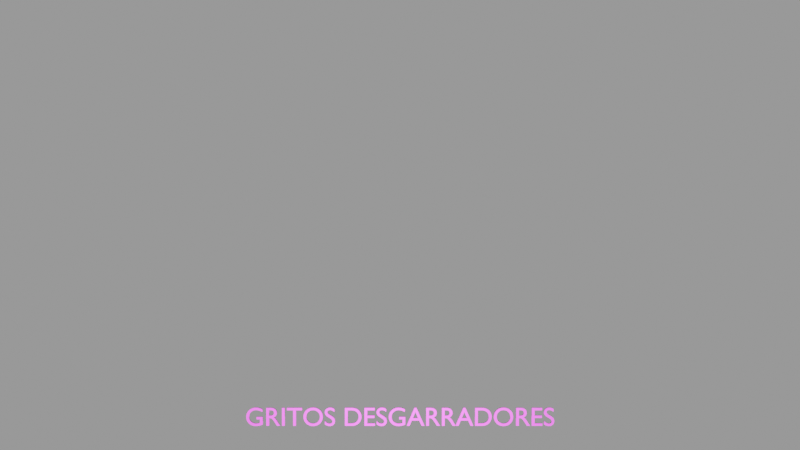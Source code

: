 # Source: Texts.blend  (saved by Blender 3.4.6; exported with 4.5.12 LTS)
import bpy
from mathutils import Matrix  # noqa: F401  (used for matrix-valued properties, if any)

bpy.ops.wm.read_factory_settings(use_empty=True)
scene = bpy.context.scene
scene.name = 'Scene'

# ---- images (referenced by path relative to the original .blend; pixels are not part of the script)
import os
ASSET_DIR = os.environ.get("B2B_ASSET_DIR", "")  # directory of the original .blend (textures are referenced by path, not embedded)
HERE = os.path.dirname(os.path.abspath(__file__))  # packed textures are extracted next to this script under _unpacked/

def load_image(name, relpath, width, height, colorspace="sRGB"):
    """Load a texture the original file referenced (path relative to the .blend, or extracted next to this script)."""
    p = next((c for c in (os.path.join(HERE, relpath), os.path.join(ASSET_DIR, relpath)) if relpath and os.path.exists(c)), "")
    if p:
        img = bpy.data.images.load(p, check_existing=True)
        img.name = name
    else:  # same state as the original file: an image datablock whose file is absent (Cycles renders it pink)
        img = bpy.data.images.new(name, width, height)
        img.source = "FILE"
        img.filepath = "//" + (relpath or name)
    img.colorspace_settings.name = colorspace
    return img
img_texturescom_metal_steelbattered_1k_metallic_png = load_image('TexturesCom_Metal_SteelBattered_1K_metallic.png', 'steel_battered_PBRMat/TexturesCom_Metal_SteelBattered_1K_metallic.png', 1024, 1024, 'sRGB')
img_texturescom_metal_steelbattered_1k_normal_png = load_image('TexturesCom_Metal_SteelBattered_1K_normal.png', 'steel_battered_PBRMat/TexturesCom_Metal_SteelBattered_1K_normal.png', 1024, 1024, 'sRGB')
img_texturescom_metal_steelbattered_1k_height_png = load_image('TexturesCom_Metal_SteelBattered_1K_height.png', 'steel_battered_PBRMat/TexturesCom_Metal_SteelBattered_1K_height.png', 1024, 1024, 'sRGB')
img_texturescom_metal_steelbattered_1k_ao_png = load_image('TexturesCom_Metal_SteelBattered_1K_ao.png', 'steel_battered_PBRMat/TexturesCom_Metal_SteelBattered_1K_ao.png', 1024, 1024, 'sRGB')
img_texturescom_metal_steelbattered_1k_roughness_png = load_image('TexturesCom_Metal_SteelBattered_1K_roughness.png', 'steel_battered_PBRMat/TexturesCom_Metal_SteelBattered_1K_roughness.png', 1024, 1024, 'sRGB')
img_texturescom_metal_steelbattered_1k_albedo_png_002 = load_image('TexturesCom_Metal_SteelBattered_1K_albedo.png.002', 'steel_battered_PBRMat/TexturesCom_Metal_SteelBattered_1K_albedo.png', 1024, 1024, 'sRGB')
img_texturescom_metal_steelbattered_1k_metallic_png_003 = load_image('TexturesCom_Metal_SteelBattered_1K_metallic.png.003', 'steel_battered/TexturesCom_Metal_SteelBattered_1K_metallic.png', 1024, 1024, 'sRGB')
img_texturescom_metal_steelbattered_1k_normal_png_003 = load_image('TexturesCom_Metal_SteelBattered_1K_normal.png.003', 'steel_battered/TexturesCom_Metal_SteelBattered_1K_normal.png', 1024, 1024, 'sRGB')
img_texturescom_metal_steelbattered_1k_height_png_003 = load_image('TexturesCom_Metal_SteelBattered_1K_height.png.003', 'steel_battered/TexturesCom_Metal_SteelBattered_1K_height.png', 1024, 1024, 'sRGB')
img_texturescom_metal_steelbattered_1k_ao_png_003 = load_image('TexturesCom_Metal_SteelBattered_1K_ao.png.003', 'steel_battered/TexturesCom_Metal_SteelBattered_1K_ao.png', 1024, 1024, 'sRGB')
img_texturescom_metal_steelbattered_1k_roughness_png_003 = load_image('TexturesCom_Metal_SteelBattered_1K_roughness.png.003', 'steel_battered/TexturesCom_Metal_SteelBattered_1K_roughness.png', 1024, 1024, 'sRGB')
img_texturescom_metal_steelbattered_1k_albedo_png_003 = load_image('TexturesCom_Metal_SteelBattered_1K_albedo.png.003', 'steel_battered/TexturesCom_Metal_SteelBattered_1K_albedo.png', 1024, 1024, 'sRGB')

# ---- materials (node trees are filled in below, after node groups)
mat_steel_battered = bpy.data.materials.new('steel battered')
mat_steel_battered_002 = bpy.data.materials.new('steel battered.002')

# ---- material node trees
mat_steel_battered.use_nodes = True; mat_steel_battered.node_tree.nodes.clear()
_N = mat_steel_battered.node_tree.nodes; _L = mat_steel_battered.node_tree.links
n0 = _N.new('ShaderNodeOutputMaterial'); n0.name = 'Material Output'; n0.location = (-183, 200)
n1 = _N.new('ShaderNodeMixShader'); n1.name = 'Mix Shader'; n1.location = (-423, 410)
n2 = _N.new('ShaderNodeNormal'); n2.name = 'Normal'; n2.location = (-1824, -424)
n3 = _N.new('ShaderNodeTexImage'); n3.name = 'Image Texture.004'; n3.location = (-2488, 692)
n3.image = img_texturescom_metal_steelbattered_1k_metallic_png
n4 = _N.new('ShaderNodeTexImage'); n4.name = 'Image Texture'; n4.location = (-2461, -494)
n4.image = img_texturescom_metal_steelbattered_1k_normal_png
n5 = _N.new('ShaderNodeTexImage'); n5.name = 'Image Texture.001'; n5.location = (-2476, -169)
n5.width = 242
n5.image = img_texturescom_metal_steelbattered_1k_height_png
n6 = _N.new('ShaderNodeDisplacement'); n6.name = 'Displacement'; n6.location = (-1145, -441)
n7 = _N.new('ShaderNodeBsdfPrincipled'); n7.name = 'Principled BSDF'; n7.location = (-710, 174)
n7.distribution = 'GGX'
n7.subsurface_method = 'RANDOM_WALK_SKIN'
n7.inputs[3].default_value = 1.45
n7.inputs[27].default_value = (0.2709, 0.2709, 0.2709, 1.0)
n7.inputs[28].default_value = 1.0
n8 = _N.new('ShaderNodeValToRGB'); n8.name = 'ColorRamp'; n8.location = (-1108, 473)
while len(n8.color_ramp.elements) > 1: n8.color_ramp.elements.remove(n8.color_ramp.elements[-1])
n8.color_ramp.elements[0].position = 0.0; n8.color_ramp.elements[0].color = (0.0, 0.0, 0.0, 1.0)
_e = n8.color_ramp.elements.new(0.6727); _e.color = (1.0, 1.0, 1.0, 1.0)
n9 = _N.new('ShaderNodeAmbientOcclusion'); n9.name = 'Ambient Occlusion'; n9.location = (-1282, 111)
n10 = _N.new('ShaderNodeTexImage'); n10.name = 'Image Texture.002'; n10.location = (-2481, 116)
n10.width = 303
n10.image = img_texturescom_metal_steelbattered_1k_ao_png
n11 = _N.new('ShaderNodeTexImage'); n11.name = 'Image Texture.003'; n11.location = (-2486, 407)
n11.image = img_texturescom_metal_steelbattered_1k_roughness_png
n12 = _N.new('ShaderNodeTexImage'); n12.name = 'Image Texture.005'; n12.location = (-2476, 985)
n12.image = img_texturescom_metal_steelbattered_1k_albedo_png_002
n13 = _N.new('ShaderNodeAttribute'); n13.name = 'Attribute'; n13.location = (-3218, -32)
n13.attribute_name = 'position'
n14 = _N.new('ShaderNodeMapping'); n14.name = 'Mapping'; n14.location = (-2913, -184)
n15 = _N.new('ShaderNodeTexCoord'); n15.name = 'Texture Coordinate'; n15.location = (-3459, -288)
n16 = _N.new('ShaderNodeVectorMath'); n16.name = 'Vector Math'; n16.location = (-3226, -254)
n16.operation = 'MULTIPLY'
n16.inputs[1].default_value = (5.0, 1.0, 18.8)
_L.new(n4.outputs[0], n2.inputs[0])
_L.new(n2.outputs[0], n9.inputs[2])
_L.new(n2.outputs[0], n6.inputs[3])
_L.new(n2.outputs[0], n7.inputs[5])
_L.new(n5.outputs[0], n6.inputs[0])
_L.new(n6.outputs[0], n0.inputs[2])
_L.new(n1.outputs[0], n0.inputs[0])
_L.new(n7.outputs[0], n1.inputs[2])
_L.new(n8.outputs[0], n1.inputs[0])
_L.new(n9.outputs[0], n8.inputs[0])
_L.new(n10.outputs[0], n9.inputs[0])
_L.new(n11.outputs[0], n7.inputs[2])
_L.new(n3.outputs[0], n7.inputs[1])
_L.new(n12.outputs[0], n7.inputs[0])
_L.new(n14.outputs[0], n11.inputs[0])
_L.new(n14.outputs[0], n10.inputs[0])
_L.new(n14.outputs[0], n5.inputs[0])
_L.new(n14.outputs[0], n4.inputs[0])
_L.new(n14.outputs[0], n12.inputs[0])
_L.new(n14.outputs[0], n3.inputs[0])
_L.new(n15.outputs[0], n16.inputs[0])
_L.new(n16.outputs[0], n14.inputs[0])
n0.is_active_output = True
mat_steel_battered_002.use_nodes = True; mat_steel_battered_002.node_tree.nodes.clear()
_N = mat_steel_battered_002.node_tree.nodes; _L = mat_steel_battered_002.node_tree.links
n0 = _N.new('ShaderNodeOutputMaterial'); n0.name = 'Material Output'; n0.location = (-183, 200)
n1 = _N.new('ShaderNodeMixShader'); n1.name = 'Mix Shader'; n1.location = (-423, 410)
n2 = _N.new('ShaderNodeNormal'); n2.name = 'Normal'; n2.location = (-1824, -424)
n3 = _N.new('ShaderNodeTexImage'); n3.name = 'Image Texture.004'; n3.location = (-2488, 692)
n3.image = img_texturescom_metal_steelbattered_1k_metallic_png_003
n4 = _N.new('ShaderNodeTexImage'); n4.name = 'Image Texture'; n4.location = (-2461, -494)
n4.image = img_texturescom_metal_steelbattered_1k_normal_png_003
n5 = _N.new('ShaderNodeTexImage'); n5.name = 'Image Texture.001'; n5.location = (-2476, -169)
n5.width = 242
n5.image = img_texturescom_metal_steelbattered_1k_height_png_003
n6 = _N.new('ShaderNodeDisplacement'); n6.name = 'Displacement'; n6.location = (-1145, -441)
n7 = _N.new('ShaderNodeBsdfPrincipled'); n7.name = 'Principled BSDF'; n7.location = (-710, 174)
n7.distribution = 'GGX'
n7.subsurface_method = 'RANDOM_WALK_SKIN'
n7.inputs[3].default_value = 1.45
n7.inputs[27].default_value = (0.0, 0.0, 0.0, 1.0)
n7.inputs[28].default_value = 1.0
n8 = _N.new('ShaderNodeValToRGB'); n8.name = 'ColorRamp'; n8.location = (-1108, 473)
while len(n8.color_ramp.elements) > 1: n8.color_ramp.elements.remove(n8.color_ramp.elements[-1])
n8.color_ramp.elements[0].position = 0.0; n8.color_ramp.elements[0].color = (0.0, 0.0, 0.0, 1.0)
_e = n8.color_ramp.elements.new(0.6727); _e.color = (1.0, 1.0, 1.0, 1.0)
n9 = _N.new('ShaderNodeAmbientOcclusion'); n9.name = 'Ambient Occlusion'; n9.location = (-1282, 111)
n10 = _N.new('ShaderNodeTexImage'); n10.name = 'Image Texture.002'; n10.location = (-2481, 116)
n10.width = 303
n10.image = img_texturescom_metal_steelbattered_1k_ao_png_003
n11 = _N.new('ShaderNodeTexImage'); n11.name = 'Image Texture.003'; n11.location = (-2486, 407)
n11.image = img_texturescom_metal_steelbattered_1k_roughness_png_003
n12 = _N.new('ShaderNodeTexImage'); n12.name = 'Image Texture.005'; n12.location = (-2476, 985)
n12.image = img_texturescom_metal_steelbattered_1k_albedo_png_003
n13 = _N.new('ShaderNodeAttribute'); n13.name = 'Attribute'; n13.location = (-3218, -32)
n13.attribute_name = 'position'
n14 = _N.new('ShaderNodeMapping'); n14.name = 'Mapping'; n14.location = (-2913, -184)
n15 = _N.new('ShaderNodeTexCoord'); n15.name = 'Texture Coordinate'; n15.location = (-3459, -288)
n16 = _N.new('ShaderNodeVectorMath'); n16.name = 'Vector Math'; n16.location = (-3226, -254)
n16.operation = 'MULTIPLY'
n16.inputs[1].default_value = (5.0, 1.0, 18.8)
_L.new(n4.outputs[0], n2.inputs[0])
_L.new(n2.outputs[0], n9.inputs[2])
_L.new(n2.outputs[0], n6.inputs[3])
_L.new(n2.outputs[0], n7.inputs[5])
_L.new(n5.outputs[0], n6.inputs[0])
_L.new(n6.outputs[0], n0.inputs[2])
_L.new(n1.outputs[0], n0.inputs[0])
_L.new(n7.outputs[0], n1.inputs[2])
_L.new(n8.outputs[0], n1.inputs[0])
_L.new(n9.outputs[0], n8.inputs[0])
_L.new(n10.outputs[0], n9.inputs[0])
_L.new(n11.outputs[0], n7.inputs[2])
_L.new(n3.outputs[0], n7.inputs[1])
_L.new(n12.outputs[0], n7.inputs[0])
_L.new(n14.outputs[0], n11.inputs[0])
_L.new(n14.outputs[0], n10.inputs[0])
_L.new(n14.outputs[0], n5.inputs[0])
_L.new(n14.outputs[0], n4.inputs[0])
_L.new(n14.outputs[0], n12.inputs[0])
_L.new(n14.outputs[0], n3.inputs[0])
_L.new(n15.outputs[0], n16.inputs[0])
_L.new(n16.outputs[0], n14.inputs[0])
n0.is_active_output = True

# ---- world
world_world = bpy.data.worlds.new('World'); scene.world = world_world
world_world.use_nodes = True; world_world.node_tree.nodes.clear()
_N = world_world.node_tree.nodes; _L = world_world.node_tree.links
n0 = _N.new('ShaderNodeOutputWorld'); n0.name = 'World Output'; n0.location = (300, 300)
n1 = _N.new('ShaderNodeBackground'); n1.name = 'Background'; n1.location = (10, 300)
n1.inputs[0].default_value = (1.0, 1.0, 1.0, 1.0)
n1.inputs[1].default_value = 0.3
_L.new(n1.outputs[0], n0.inputs[0])
n0.is_active_output = True
world_world.color = (0.05088, 0.05088, 0.05088)
world_world.use_sun_shadow = False
world_world.sun_shadow_jitter_overblur = 0.0

# ---- cameras
cam_camera_001 = bpy.data.cameras.new('Camera.001')
cam_camera_001.show_background_images = True

# ---- lights
light_sun = bpy.data.lights.new('Sun', 'SUN')
light_sun.color = (1.0, 0.401, 0.2365)
light_sun.transmission_factor = 0.0
light_sun.energy = 5.03
light_sun.shadow_soft_size = 5.925
light_sun_001 = bpy.data.lights.new('Sun.001', 'SUN')
light_sun_001.transmission_factor = 0.0
light_sun_001.energy = 5.03
light_sun_001.shadow_soft_size = 5.925

# ---- curves / text
txt_text = bpy.data.curves.new('Text', 'FONT')
txt_text.dimensions = '2D'
txt_text.body = 'GRITOS DESGARRADORES'
txt_text.materials.append(mat_steel_battered)
txt_text.extrude = 0.05
txt_text.align_x = 'CENTER'
txt_text.align_y = 'CENTER'
txt_text_002 = bpy.data.curves.new('Text.002', 'FONT')
txt_text_002.dimensions = '2D'
txt_text_002.body = '1 - MI CAMINO\n\n2 - ADRENALINA EN MIS VENAS\n\n3 - TU ESCUELA\n\n4 - MECANISMO PERVERSO\n\n5 - EXTINCIÓN (APOCALIPSIS)\n'
txt_text_002.materials.append(mat_steel_battered_002)
txt_text_002.extrude = 0.05
txt_text_002.align_y = 'CENTER'

# ---- objects
ob_sunep = bpy.data.objects.new('SunEP', light_sun)
ob_camera = bpy.data.objects.new('Camera', cam_camera_001)
ob_subtitulos_animados = bpy.data.objects.new('Subtitulos(Animados)', txt_text)
ob_sunalmamula = bpy.data.objects.new('SunAlmamula', light_sun_001)
ob_nombretemas = bpy.data.objects.new('NombreTemas', txt_text_002)

# ---- transforms, parenting, visibility, modifiers, constraints
ob_sunep.location = (0.0, 0.0, 8.566)
ob_sunep.rotation_euler = (0.06109, 0.0, 0.0)
ob_sunep.hide_render = True
ob_camera.location = (0.0, 6.898, 42.64)
ob_subtitulos_animados.location = (0.0, -0.497, 0.0)
ob_sunalmamula.location = (0.0, 0.0, 8.566)
ob_sunalmamula.rotation_euler = (0.06109, 0.0, 0.0)
ob_nombretemas.location = (2.899, 7.78, 0.0)
ob_nombretemas.hide_render = True

# ---- collection membership
scene.collection.objects.link(ob_sunep)
scene.collection.objects.link(ob_camera)
scene.collection.objects.link(ob_subtitulos_animados)
scene.collection.objects.link(ob_sunalmamula)
scene.collection.objects.link(ob_nombretemas)

# ---- scene / render settings (as saved in the file)
scene.camera = ob_camera
scene.frame_start = 0; scene.frame_end = 291; scene.frame_set(0)
scene.render.engine = 'CYCLES'
scene.render.image_settings.compression = 0
scene.render.film_transparent = True
scene.cycles.feature_set = 'EXPERIMENTAL'
scene.cycles.sampling_pattern = 'TABULATED_SOBOL'
scene.cycles.use_light_tree = False
scene.view_settings.view_transform = 'Filmic'
bpy.context.view_layer.update()

